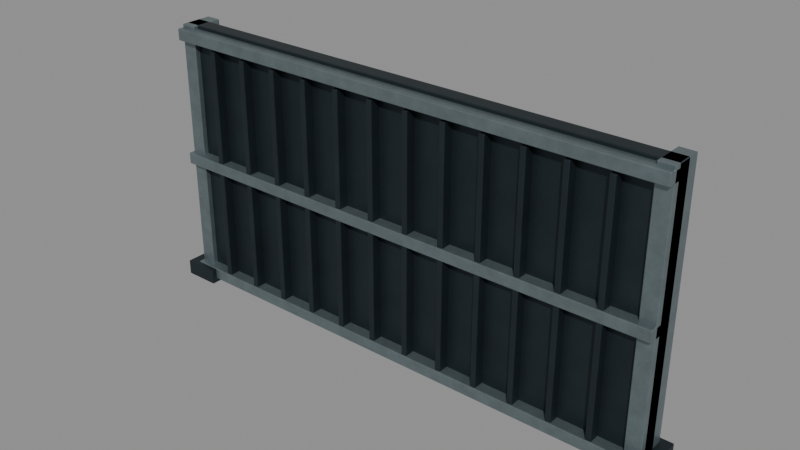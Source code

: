 # Source: B07_SOLID_SCREEN.blend  (saved by Blender 4.3.34; exported with 4.5.12 LTS)
import bpy
from mathutils import Matrix  # noqa: F401  (used for matrix-valued properties, if any)

bpy.ops.wm.read_factory_settings(use_empty=True)
scene = bpy.context.scene
scene.name = 'B07_SOLID_SCREEN'

# ---- collections
col_b07_solid_screen_asset = bpy.data.collections.new('B07_SOLID_SCREEN asset'); scene.collection.children.link(col_b07_solid_screen_asset)

# ---- materials (node trees are filled in below, after node groups)
mat_b07_concrete = bpy.data.materials.new('B07 concrete')
mat_b07_concrete.diffuse_color = (0.3813, 0.402, 0.3916, 1.0)
mat_b07_steel = bpy.data.materials.new('B07 steel')
mat_b07_steel.diffuse_color = (0.02956, 0.04374, 0.05127, 1.0)
mat_b07_zinc = bpy.data.materials.new('B07 zinc')
mat_b07_zinc.diffuse_color = (0.2086, 0.2623, 0.2789, 1.0)
mat_b07_red = bpy.data.materials.new('B07 red')
mat_b07_red.diffuse_color = (0.1812, 0.04374, 0.0319, 1.0)
mat_b07_yellow = bpy.data.materials.new('B07 yellow')
mat_b07_yellow.diffuse_color = (0.5972, 0.3864, 0.05781, 1.0)
mat_b07_wood = bpy.data.materials.new('B07 wood')
mat_b07_wood.diffuse_color = (0.1878, 0.1384, 0.09531, 1.0)
mat_b07_tarp = bpy.data.materials.new('B07 tarp')
mat_b07_tarp.diffuse_color = (0.1329, 0.1746, 0.1529, 1.0)
mat_b07_dark = bpy.data.materials.new('B07 dark')
mat_b07_dark.diffuse_color = (0.009721, 0.02029, 0.02624, 1.0)
mat_b07_ceramic = bpy.data.materials.new('B07 ceramic')
mat_b07_ceramic.diffuse_color = (0.5457, 0.5583, 0.4969, 1.0)
mat_b07_white = bpy.data.materials.new('B07 white')
mat_b07_white.diffuse_color = (0.6867, 0.6939, 0.6172, 1.0)
mat_b07_asphalt = bpy.data.materials.new('B07 asphalt')
mat_b07_asphalt.diffuse_color = (0.05448, 0.07036, 0.08022, 1.0)

# ---- material node trees
mat_b07_concrete.use_nodes = True; mat_b07_concrete.node_tree.nodes.clear()
_N = mat_b07_concrete.node_tree.nodes; _L = mat_b07_concrete.node_tree.links
n0 = _N.new('ShaderNodeBsdfPrincipled'); n0.name = 'Principled BSDF'; n0.location = (10, 300)
n0.inputs[1].default_value = 0.05
n0.inputs[2].default_value = 0.83
n1 = _N.new('ShaderNodeOutputMaterial'); n1.name = 'Material Output'; n1.location = (300, 300)
n2 = _N.new('ShaderNodeTexNoise'); n2.name = 'Noise Texture'; n2.location = (0, 0)
n2.inputs[2].default_value = 2.3
n2.inputs[3].default_value = 3.2
n2.inputs[4].default_value = 0.65
n3 = _N.new('ShaderNodeTexCoord'); n3.name = 'Texture Coordinate'; n3.location = (0, 0)
n4 = _N.new('ShaderNodeValToRGB'); n4.name = 'Color Ramp'; n4.location = (0, 0)
while len(n4.color_ramp.elements) > 1: n4.color_ramp.elements.remove(n4.color_ramp.elements[-1])
n4.color_ramp.elements[0].position = 0.2; n4.color_ramp.elements[0].color = (0.2974, 0.3135, 0.3054, 1.0)
_e = n4.color_ramp.elements.new(0.8); _e.color = (0.4195, 0.4422, 0.4307, 1.0)
n5 = _N.new('ShaderNodeTexNoise'); n5.name = 'Noise Texture.001'; n5.location = (0, 0)
n5.inputs[2].default_value = 110.0
n6 = _N.new('ShaderNodeBump'); n6.name = 'Bump'; n6.location = (0, 0)
n6.inputs[0].default_value = 0.22
n6.inputs[1].default_value = 0.018
n6.inputs[2].default_value = 1.0
_L.new(n0.outputs[0], n1.inputs[0])
_L.new(n3.outputs[3], n2.inputs[0])
_L.new(n2.outputs[0], n4.inputs[0])
_L.new(n4.outputs[0], n0.inputs[0])
_L.new(n3.outputs[3], n5.inputs[0])
_L.new(n5.outputs[0], n6.inputs[3])
_L.new(n6.outputs[0], n0.inputs[5])
n1.is_active_output = True
mat_b07_steel.use_nodes = True; mat_b07_steel.node_tree.nodes.clear()
_N = mat_b07_steel.node_tree.nodes; _L = mat_b07_steel.node_tree.links
n0 = _N.new('ShaderNodeBsdfPrincipled'); n0.name = 'Principled BSDF'; n0.location = (10, 300)
n0.inputs[1].default_value = 0.7
n0.inputs[2].default_value = 0.48
n1 = _N.new('ShaderNodeOutputMaterial'); n1.name = 'Material Output'; n1.location = (300, 300)
n2 = _N.new('ShaderNodeTexNoise'); n2.name = 'Noise Texture'; n2.location = (0, 0)
n2.inputs[2].default_value = 3.0
n2.inputs[3].default_value = 3.2
n2.inputs[4].default_value = 0.65
n3 = _N.new('ShaderNodeTexCoord'); n3.name = 'Texture Coordinate'; n3.location = (0, 0)
n4 = _N.new('ShaderNodeValToRGB'); n4.name = 'Color Ramp'; n4.location = (0, 0)
while len(n4.color_ramp.elements) > 1: n4.color_ramp.elements.remove(n4.color_ramp.elements[-1])
n4.color_ramp.elements[0].position = 0.2; n4.color_ramp.elements[0].color = (0.02305, 0.03411, 0.03999, 1.0)
_e = n4.color_ramp.elements.new(0.8); _e.color = (0.03251, 0.04811, 0.0564, 1.0)
n5 = _N.new('ShaderNodeTexNoise'); n5.name = 'Noise Texture.001'; n5.location = (0, 0)
n5.inputs[2].default_value = 110.0
n6 = _N.new('ShaderNodeBump'); n6.name = 'Bump'; n6.location = (0, 0)
n6.inputs[0].default_value = 0.22
n6.inputs[1].default_value = 0.006
n6.inputs[2].default_value = 1.0
_L.new(n0.outputs[0], n1.inputs[0])
_L.new(n3.outputs[3], n2.inputs[0])
_L.new(n2.outputs[0], n4.inputs[0])
_L.new(n4.outputs[0], n0.inputs[0])
_L.new(n3.outputs[3], n5.inputs[0])
_L.new(n5.outputs[0], n6.inputs[3])
_L.new(n6.outputs[0], n0.inputs[5])
n1.is_active_output = True
mat_b07_zinc.use_nodes = True; mat_b07_zinc.node_tree.nodes.clear()
_N = mat_b07_zinc.node_tree.nodes; _L = mat_b07_zinc.node_tree.links
n0 = _N.new('ShaderNodeBsdfPrincipled'); n0.name = 'Principled BSDF'; n0.location = (10, 300)
n0.inputs[1].default_value = 0.7
n0.inputs[2].default_value = 0.39
n1 = _N.new('ShaderNodeOutputMaterial'); n1.name = 'Material Output'; n1.location = (300, 300)
n2 = _N.new('ShaderNodeTexNoise'); n2.name = 'Noise Texture'; n2.location = (0, 0)
n2.inputs[2].default_value = 8.0
n2.inputs[3].default_value = 3.2
n2.inputs[4].default_value = 0.65
n3 = _N.new('ShaderNodeTexCoord'); n3.name = 'Texture Coordinate'; n3.location = (0, 0)
n4 = _N.new('ShaderNodeValToRGB'); n4.name = 'Color Ramp'; n4.location = (0, 0)
while len(n4.color_ramp.elements) > 1: n4.color_ramp.elements.remove(n4.color_ramp.elements[-1])
n4.color_ramp.elements[0].position = 0.2; n4.color_ramp.elements[0].color = (0.1627, 0.2046, 0.2175, 1.0)
_e = n4.color_ramp.elements.new(0.8); _e.color = (0.2295, 0.2885, 0.3068, 1.0)
n5 = _N.new('ShaderNodeTexNoise'); n5.name = 'Noise Texture.001'; n5.location = (0, 0)
n5.inputs[2].default_value = 110.0
n6 = _N.new('ShaderNodeBump'); n6.name = 'Bump'; n6.location = (0, 0)
n6.inputs[0].default_value = 0.22
n6.inputs[1].default_value = 0.006
n6.inputs[2].default_value = 1.0
_L.new(n0.outputs[0], n1.inputs[0])
_L.new(n3.outputs[3], n2.inputs[0])
_L.new(n2.outputs[0], n4.inputs[0])
_L.new(n4.outputs[0], n0.inputs[0])
_L.new(n3.outputs[3], n5.inputs[0])
_L.new(n5.outputs[0], n6.inputs[3])
_L.new(n6.outputs[0], n0.inputs[5])
n1.is_active_output = True
mat_b07_red.use_nodes = True; mat_b07_red.node_tree.nodes.clear()
_N = mat_b07_red.node_tree.nodes; _L = mat_b07_red.node_tree.links
n0 = _N.new('ShaderNodeBsdfPrincipled'); n0.name = 'Principled BSDF'; n0.location = (10, 300)
n0.inputs[0].default_value = (0.1812, 0.04374, 0.0319, 1.0)
n0.inputs[1].default_value = 0.05
n0.inputs[2].default_value = 0.64
n1 = _N.new('ShaderNodeOutputMaterial'); n1.name = 'Material Output'; n1.location = (300, 300)
_L.new(n0.outputs[0], n1.inputs[0])
n1.is_active_output = True
mat_b07_yellow.use_nodes = True; mat_b07_yellow.node_tree.nodes.clear()
_N = mat_b07_yellow.node_tree.nodes; _L = mat_b07_yellow.node_tree.links
n0 = _N.new('ShaderNodeBsdfPrincipled'); n0.name = 'Principled BSDF'; n0.location = (10, 300)
n0.inputs[0].default_value = (0.5972, 0.3864, 0.05781, 1.0)
n0.inputs[1].default_value = 0.05
n0.inputs[2].default_value = 0.64
n1 = _N.new('ShaderNodeOutputMaterial'); n1.name = 'Material Output'; n1.location = (300, 300)
_L.new(n0.outputs[0], n1.inputs[0])
n1.is_active_output = True
mat_b07_wood.use_nodes = True; mat_b07_wood.node_tree.nodes.clear()
_N = mat_b07_wood.node_tree.nodes; _L = mat_b07_wood.node_tree.links
n0 = _N.new('ShaderNodeBsdfPrincipled'); n0.name = 'Principled BSDF'; n0.location = (10, 300)
n0.inputs[1].default_value = 0.05
n0.inputs[2].default_value = 0.78
n1 = _N.new('ShaderNodeOutputMaterial'); n1.name = 'Material Output'; n1.location = (300, 300)
n2 = _N.new('ShaderNodeTexNoise'); n2.name = 'Noise Texture'; n2.location = (0, 0)
n2.inputs[3].default_value = 3.2
n2.inputs[4].default_value = 0.65
n3 = _N.new('ShaderNodeTexCoord'); n3.name = 'Texture Coordinate'; n3.location = (0, 0)
n4 = _N.new('ShaderNodeValToRGB'); n4.name = 'Color Ramp'; n4.location = (0, 0)
while len(n4.color_ramp.elements) > 1: n4.color_ramp.elements.remove(n4.color_ramp.elements[-1])
n4.color_ramp.elements[0].position = 0.2; n4.color_ramp.elements[0].color = (0.1465, 0.108, 0.07434, 1.0)
_e = n4.color_ramp.elements.new(0.8); _e.color = (0.2066, 0.1523, 0.1048, 1.0)
n5 = _N.new('ShaderNodeTexNoise'); n5.name = 'Noise Texture.001'; n5.location = (0, 0)
n5.inputs[2].default_value = 110.0
n6 = _N.new('ShaderNodeBump'); n6.name = 'Bump'; n6.location = (0, 0)
n6.inputs[0].default_value = 0.22
n6.inputs[1].default_value = 0.006
n6.inputs[2].default_value = 1.0
_L.new(n0.outputs[0], n1.inputs[0])
_L.new(n3.outputs[3], n2.inputs[0])
_L.new(n2.outputs[0], n4.inputs[0])
_L.new(n4.outputs[0], n0.inputs[0])
_L.new(n3.outputs[3], n5.inputs[0])
_L.new(n5.outputs[0], n6.inputs[3])
_L.new(n6.outputs[0], n0.inputs[5])
n1.is_active_output = True
mat_b07_tarp.use_nodes = True; mat_b07_tarp.node_tree.nodes.clear()
_N = mat_b07_tarp.node_tree.nodes; _L = mat_b07_tarp.node_tree.links
n0 = _N.new('ShaderNodeBsdfPrincipled'); n0.name = 'Principled BSDF'; n0.location = (10, 300)
n0.inputs[1].default_value = 0.05
n0.inputs[2].default_value = 0.87
n1 = _N.new('ShaderNodeOutputMaterial'); n1.name = 'Material Output'; n1.location = (300, 300)
n2 = _N.new('ShaderNodeTexNoise'); n2.name = 'Noise Texture'; n2.location = (0, 0)
n2.inputs[2].default_value = 9.0
n2.inputs[3].default_value = 3.2
n2.inputs[4].default_value = 0.65
n3 = _N.new('ShaderNodeTexCoord'); n3.name = 'Texture Coordinate'; n3.location = (0, 0)
n4 = _N.new('ShaderNodeValToRGB'); n4.name = 'Color Ramp'; n4.location = (0, 0)
while len(n4.color_ramp.elements) > 1: n4.color_ramp.elements.remove(n4.color_ramp.elements[-1])
n4.color_ramp.elements[0].position = 0.2; n4.color_ramp.elements[0].color = (0.1036, 0.1362, 0.1193, 1.0)
_e = n4.color_ramp.elements.new(0.8); _e.color = (0.1462, 0.1921, 0.1682, 1.0)
n5 = _N.new('ShaderNodeTexNoise'); n5.name = 'Noise Texture.001'; n5.location = (0, 0)
n5.inputs[2].default_value = 65.0
n6 = _N.new('ShaderNodeBump'); n6.name = 'Bump'; n6.location = (0, 0)
n6.inputs[0].default_value = 0.22
n6.inputs[1].default_value = 0.006
n6.inputs[2].default_value = 1.0
_L.new(n0.outputs[0], n1.inputs[0])
_L.new(n3.outputs[3], n2.inputs[0])
_L.new(n2.outputs[0], n4.inputs[0])
_L.new(n4.outputs[0], n0.inputs[0])
_L.new(n3.outputs[3], n5.inputs[0])
_L.new(n5.outputs[0], n6.inputs[3])
_L.new(n6.outputs[0], n0.inputs[5])
n1.is_active_output = True
mat_b07_dark.use_nodes = True; mat_b07_dark.node_tree.nodes.clear()
_N = mat_b07_dark.node_tree.nodes; _L = mat_b07_dark.node_tree.links
n0 = _N.new('ShaderNodeBsdfPrincipled'); n0.name = 'Principled BSDF'; n0.location = (10, 300)
n0.inputs[0].default_value = (0.009721, 0.02029, 0.02624, 1.0)
n0.inputs[1].default_value = 0.05
n0.inputs[2].default_value = 0.64
n1 = _N.new('ShaderNodeOutputMaterial'); n1.name = 'Material Output'; n1.location = (300, 300)
_L.new(n0.outputs[0], n1.inputs[0])
n1.is_active_output = True
mat_b07_ceramic.use_nodes = True; mat_b07_ceramic.node_tree.nodes.clear()
_N = mat_b07_ceramic.node_tree.nodes; _L = mat_b07_ceramic.node_tree.links
n0 = _N.new('ShaderNodeBsdfPrincipled'); n0.name = 'Principled BSDF'; n0.location = (10, 300)
n0.inputs[0].default_value = (0.5457, 0.5583, 0.4969, 1.0)
n0.inputs[1].default_value = 0.05
n0.inputs[2].default_value = 0.64
n1 = _N.new('ShaderNodeOutputMaterial'); n1.name = 'Material Output'; n1.location = (300, 300)
_L.new(n0.outputs[0], n1.inputs[0])
n1.is_active_output = True
mat_b07_white.use_nodes = True; mat_b07_white.node_tree.nodes.clear()
_N = mat_b07_white.node_tree.nodes; _L = mat_b07_white.node_tree.links
n0 = _N.new('ShaderNodeBsdfPrincipled'); n0.name = 'Principled BSDF'; n0.location = (10, 300)
n0.inputs[0].default_value = (0.6867, 0.6939, 0.6172, 1.0)
n0.inputs[1].default_value = 0.05
n0.inputs[2].default_value = 0.64
n1 = _N.new('ShaderNodeOutputMaterial'); n1.name = 'Material Output'; n1.location = (300, 300)
_L.new(n0.outputs[0], n1.inputs[0])
n1.is_active_output = True
mat_b07_asphalt.use_nodes = True; mat_b07_asphalt.node_tree.nodes.clear()
_N = mat_b07_asphalt.node_tree.nodes; _L = mat_b07_asphalt.node_tree.links
n0 = _N.new('ShaderNodeBsdfPrincipled'); n0.name = 'Principled BSDF'; n0.location = (10, 300)
n0.inputs[1].default_value = 0.05
n0.inputs[2].default_value = 0.91
n1 = _N.new('ShaderNodeOutputMaterial'); n1.name = 'Material Output'; n1.location = (300, 300)
n2 = _N.new('ShaderNodeTexNoise'); n2.name = 'Noise Texture'; n2.location = (0, 0)
n2.inputs[3].default_value = 3.2
n2.inputs[4].default_value = 0.65
n3 = _N.new('ShaderNodeTexCoord'); n3.name = 'Texture Coordinate'; n3.location = (0, 0)
n4 = _N.new('ShaderNodeValToRGB'); n4.name = 'Color Ramp'; n4.location = (0, 0)
while len(n4.color_ramp.elements) > 1: n4.color_ramp.elements.remove(n4.color_ramp.elements[-1])
n4.color_ramp.elements[0].position = 0.2; n4.color_ramp.elements[0].color = (0.04249, 0.05488, 0.06257, 1.0)
_e = n4.color_ramp.elements.new(0.8); _e.color = (0.05993, 0.0774, 0.08824, 1.0)
n5 = _N.new('ShaderNodeTexNoise'); n5.name = 'Noise Texture.001'; n5.location = (0, 0)
n5.inputs[2].default_value = 110.0
n6 = _N.new('ShaderNodeBump'); n6.name = 'Bump'; n6.location = (0, 0)
n6.inputs[0].default_value = 0.22
n6.inputs[1].default_value = 0.018
n6.inputs[2].default_value = 1.0
_L.new(n0.outputs[0], n1.inputs[0])
_L.new(n3.outputs[3], n2.inputs[0])
_L.new(n2.outputs[0], n4.inputs[0])
_L.new(n4.outputs[0], n0.inputs[0])
_L.new(n3.outputs[3], n5.inputs[0])
_L.new(n5.outputs[0], n6.inputs[3])
_L.new(n6.outputs[0], n0.inputs[5])
n1.is_active_output = True

# ---- meshes
me_b07_solid_screen = bpy.data.meshes.new('B07_SOLID_SCREEN')
me_b07_solid_screen.from_pydata([(-2.0, -0.06, 0.0), (2.0, -0.06, 0.0), (2.0, 0.06, 0.0), (-2.0, 0.06, 0.0), (-2.0, -0.06, 2.1), (2.0, -0.06, 2.1), (2.0, 0.06, 2.1), (-2.0, 0.06, 2.1), (-2.0, -0.1, 0.0), (-1.88, -0.1, 0.0), (-1.88, 0.15, 0.0), (-2.0, 0.15, 0.0), (-2.0, -0.1, 2.1), (-1.88, -0.1, 2.1), (-1.88, 0.15, 2.1), (-2.0, 0.15, 2.1), (-2.08, -0.19, 0.0), (-1.8, -0.19, 0.0), (-1.8, 0.19, 0.0), (-2.08, 0.19, 0.0), (-2.08, -0.19, 0.12), (-1.8, -0.19, 0.12), (-1.8, 0.19, 0.12), (-2.08, 0.19, 0.12), (1.88, -0.1, 0.0), (2.0, -0.1, 0.0), (2.0, 0.15, 0.0), (1.88, 0.15, 0.0), (1.88, -0.1, 2.1), (2.0, -0.1, 2.1), (2.0, 0.15, 2.1), (1.88, 0.15, 2.1), (1.8, -0.19, 0.0), (2.08, -0.19, 0.0), (2.08, 0.19, 0.0), (1.8, 0.19, 0.0), (1.8, -0.19, 0.12), (2.08, -0.19, 0.12), (2.08, 0.19, 0.12), (1.8, 0.19, 0.12), (-2.0, -0.15, 0.035), (2.0, -0.15, 0.035), (2.0, -0.03, 0.035), (-2.0, -0.03, 0.035), (-2.0, -0.15, 0.125), (2.0, -0.15, 0.125), (2.0, -0.03, 0.125), (-2.0, -0.03, 0.125), (-2.0, -0.15, 0.995), (2.0, -0.15, 0.995), (2.0, -0.03, 0.995), (-2.0, -0.03, 0.995), (-2.0, -0.15, 1.085), (2.0, -0.15, 1.085), (2.0, -0.03, 1.085), (-2.0, -0.03, 1.085), (-2.0, -0.15, 1.985), (2.0, -0.15, 1.985), (2.0, -0.03, 1.985), (-2.0, -0.03, 1.985), (-2.0, -0.15, 2.075), (2.0, -0.15, 2.075), (2.0, -0.03, 2.075), (-2.0, -0.03, 2.075), (-1.673, -0.14, 0.115), (-1.628, -0.14, 0.115), (-1.628, -0.04, 0.115), (-1.673, -0.04, 0.115), (-1.673, -0.14, 1.965), (-1.628, -0.14, 1.965), (-1.628, -0.04, 1.965), (-1.673, -0.04, 1.965), (-1.372, -0.14, 0.115), (-1.327, -0.14, 0.115), (-1.327, -0.04, 0.115), (-1.372, -0.04, 0.115), (-1.372, -0.14, 1.965), (-1.327, -0.14, 1.965), (-1.327, -0.04, 1.965), (-1.372, -0.04, 1.965), (-1.072, -0.14, 0.115), (-1.028, -0.14, 0.115), (-1.028, -0.04, 0.115), (-1.072, -0.04, 0.115), (-1.072, -0.14, 1.965), (-1.028, -0.14, 1.965), (-1.028, -0.04, 1.965), (-1.072, -0.04, 1.965), (-0.7725, -0.14, 0.115), (-0.7275, -0.14, 0.115), (-0.7275, -0.04, 0.115), (-0.7725, -0.04, 0.115), (-0.7725, -0.14, 1.965), (-0.7275, -0.14, 1.965), (-0.7275, -0.04, 1.965), (-0.7725, -0.04, 1.965), (-0.4725, -0.14, 0.115), (-0.4275, -0.14, 0.115), (-0.4275, -0.04, 0.115), (-0.4725, -0.04, 0.115), (-0.4725, -0.14, 1.965), (-0.4275, -0.14, 1.965), (-0.4275, -0.04, 1.965), (-0.4725, -0.04, 1.965), (-0.1725, -0.14, 0.115), (-0.1275, -0.14, 0.115), (-0.1275, -0.04, 0.115), (-0.1725, -0.04, 0.115), (-0.1725, -0.14, 1.965), (-0.1275, -0.14, 1.965), (-0.1275, -0.04, 1.965), (-0.1725, -0.04, 1.965), (0.1275, -0.14, 0.115), (0.1725, -0.14, 0.115), (0.1725, -0.04, 0.115), (0.1275, -0.04, 0.115), (0.1275, -0.14, 1.965), (0.1725, -0.14, 1.965), (0.1725, -0.04, 1.965), (0.1275, -0.04, 1.965), (0.4275, -0.14, 0.115), (0.4725, -0.14, 0.115), (0.4725, -0.04, 0.115), (0.4275, -0.04, 0.115), (0.4275, -0.14, 1.965), (0.4725, -0.14, 1.965), (0.4725, -0.04, 1.965), (0.4275, -0.04, 1.965), (0.7275, -0.14, 0.115), (0.7725, -0.14, 0.115), (0.7725, -0.04, 0.115), (0.7275, -0.04, 0.115), (0.7275, -0.14, 1.965), (0.7725, -0.14, 1.965), (0.7725, -0.04, 1.965), (0.7275, -0.04, 1.965), (1.028, -0.14, 0.115), (1.072, -0.14, 0.115), (1.072, -0.04, 0.115), (1.028, -0.04, 0.115), (1.028, -0.14, 1.965), (1.072, -0.14, 1.965), (1.072, -0.04, 1.965), (1.028, -0.04, 1.965), (1.327, -0.14, 0.115), (1.372, -0.14, 0.115), (1.372, -0.04, 0.115), (1.327, -0.04, 0.115), (1.327, -0.14, 1.965), (1.372, -0.14, 1.965), (1.372, -0.04, 1.965), (1.327, -0.04, 1.965), (1.628, -0.14, 0.115), (1.673, -0.14, 0.115), (1.673, -0.04, 0.115), (1.628, -0.04, 0.115), (1.628, -0.14, 1.965), (1.673, -0.14, 1.965), (1.673, -0.04, 1.965), (1.628, -0.04, 1.965)], [], [(0, 3, 2, 1), (4, 5, 6, 7), (0, 1, 5, 4), (1, 2, 6, 5), (2, 3, 7, 6), (3, 0, 4, 7), (8, 11, 10, 9), (12, 13, 14, 15), (8, 9, 13, 12), (9, 10, 14, 13), (10, 11, 15, 14), (11, 8, 12, 15), (16, 19, 18, 17), (20, 21, 22, 23), (16, 17, 21, 20), (17, 18, 22, 21), (18, 19, 23, 22), (19, 16, 20, 23), (24, 27, 26, 25), (28, 29, 30, 31), (24, 25, 29, 28), (25, 26, 30, 29), (26, 27, 31, 30), (27, 24, 28, 31), (32, 35, 34, 33), (36, 37, 38, 39), (32, 33, 37, 36), (33, 34, 38, 37), (34, 35, 39, 38), (35, 32, 36, 39), (40, 43, 42, 41), (44, 45, 46, 47), (40, 41, 45, 44), (41, 42, 46, 45), (42, 43, 47, 46), (43, 40, 44, 47), (48, 51, 50, 49), (52, 53, 54, 55), (48, 49, 53, 52), (49, 50, 54, 53), (50, 51, 55, 54), (51, 48, 52, 55), (56, 59, 58, 57), (60, 61, 62, 63), (56, 57, 61, 60), (57, 58, 62, 61), (58, 59, 63, 62), (59, 56, 60, 63), (64, 67, 66, 65), (68, 69, 70, 71), (64, 65, 69, 68), (65, 66, 70, 69), (66, 67, 71, 70), (67, 64, 68, 71), (72, 75, 74, 73), (76, 77, 78, 79), (72, 73, 77, 76), (73, 74, 78, 77), (74, 75, 79, 78), (75, 72, 76, 79), (80, 83, 82, 81), (84, 85, 86, 87), (80, 81, 85, 84), (81, 82, 86, 85), (82, 83, 87, 86), (83, 80, 84, 87), (88, 91, 90, 89), (92, 93, 94, 95), (88, 89, 93, 92), (89, 90, 94, 93), (90, 91, 95, 94), (91, 88, 92, 95), (96, 99, 98, 97), (100, 101, 102, 103), (96, 97, 101, 100), (97, 98, 102, 101), (98, 99, 103, 102), (99, 96, 100, 103), (104, 107, 106, 105), (108, 109, 110, 111), (104, 105, 109, 108), (105, 106, 110, 109), (106, 107, 111, 110), (107, 104, 108, 111), (112, 115, 114, 113), (116, 117, 118, 119), (112, 113, 117, 116), (113, 114, 118, 117), (114, 115, 119, 118), (115, 112, 116, 119), (120, 123, 122, 121), (124, 125, 126, 127), (120, 121, 125, 124), (121, 122, 126, 125), (122, 123, 127, 126), (123, 120, 124, 127), (128, 131, 130, 129), (132, 133, 134, 135), (128, 129, 133, 132), (129, 130, 134, 133), (130, 131, 135, 134), (131, 128, 132, 135), (136, 139, 138, 137), (140, 141, 142, 143), (136, 137, 141, 140), (137, 138, 142, 141), (138, 139, 143, 142), (139, 136, 140, 143), (144, 147, 146, 145), (148, 149, 150, 151), (144, 145, 149, 148), (145, 146, 150, 149), (146, 147, 151, 150), (147, 144, 148, 151), (152, 155, 154, 153), (156, 157, 158, 159), (152, 153, 157, 156), (153, 154, 158, 157), (154, 155, 159, 158), (155, 152, 156, 159)])
me_b07_solid_screen.polygons.foreach_set('material_index', [1, 1, 1, 1, 1, 1, 2, 2, 2, 2, 2, 2, 1, 1, 1, 1, 1, 1, 2, 2, 2, 2, 2, 2, 1, 1, 1, 1, 1, 1, 2, 2, 2, 2, 2, 2, 2, 2, 2, 2, 2, 2, 2, 2, 2, 2, 2, 2, 1, 1, 1, 1, 1, 1, 1, 1, 1, 1, 1, 1, 1, 1, 1, 1, 1, 1, 1, 1, 1, 1, 1, 1, 1, 1, 1, 1, 1, 1, 1, 1, 1, 1, 1, 1, 1, 1, 1, 1, 1, 1, 1, 1, 1, 1, 1, 1, 1, 1, 1, 1, 1, 1, 1, 1, 1, 1, 1, 1, 1, 1, 1, 1, 1, 1, 1, 1, 1, 1, 1, 1])
me_b07_solid_screen.materials.append(mat_b07_concrete)
me_b07_solid_screen.materials.append(mat_b07_steel)
me_b07_solid_screen.materials.append(mat_b07_zinc)
me_b07_solid_screen.materials.append(mat_b07_red)
me_b07_solid_screen.materials.append(mat_b07_yellow)
me_b07_solid_screen.materials.append(mat_b07_wood)
me_b07_solid_screen.materials.append(mat_b07_tarp)
me_b07_solid_screen.materials.append(mat_b07_dark)
me_b07_solid_screen.materials.append(mat_b07_ceramic)
me_b07_solid_screen.materials.append(mat_b07_white)
me_b07_solid_screen.materials.append(mat_b07_asphalt)
me_b07_solid_screen.update()

# ---- objects
ob_b07_solid_screen = bpy.data.objects.new('B07_SOLID_SCREEN', me_b07_solid_screen)

# ---- transforms, parenting, visibility, modifiers, constraints
ob_b07_solid_screen.location = (0.0, 0.0, 0.0)
_m = ob_b07_solid_screen.modifiers.new('Manufactured edge radius', 'BEVEL')
_m.width = 0.006
_m.width_pct = 0.006
_m.segments = 2
_m.angle_limit = 0.6981
_m = ob_b07_solid_screen.modifiers.new('Weighted metal / panel normals', 'WEIGHTED_NORMAL')
_m.weight = 40
_m.keep_sharp = True

# ---- collection membership
col_b07_solid_screen_asset.objects.link(ob_b07_solid_screen)

# ---- scene / render settings (as saved in the file)
scene.frame_start = 1; scene.frame_end = 250; scene.frame_set(1)
scene.render.engine = 'BLENDER_EEVEE_NEXT'
scene.render.image_settings.exr_codec = 'NONE'
scene.render.simplify_subdivision_render = 0
scene.render.simplify_child_particles_render = 0.0
scene.eevee.use_volume_custom_range = False
scene.eevee.use_fast_gi = False
scene.eevee.use_shadows = False
scene.view_settings.white_balance_temperature = 0.0
scene.view_settings.white_balance_tint = 0.0
scene.view_settings.white_balance_whitepoint = (2.97, 0.5193, -0.0414)
bpy.context.view_layer.update()

# ---- added for rendering (the .blend has no active camera and no usable light): camera, sun + grey world if the file has none
cam_auto = bpy.data.cameras.new('AutoCamera')
cam_auto.lens = 50.0
cam_auto.sensor_width = 36.0
cam_auto.clip_end = 1000.0
ob_auto_camera = bpy.data.objects.new('AutoCamera', cam_auto)
scene.collection.objects.link(ob_auto_camera)
ob_auto_camera.location = (4.32586, -5.19103, 4.51069)
ob_auto_camera.rotation_euler = (1.09748, -7.21219e-08, 0.694738)
scene.camera = ob_auto_camera
light_auto_sun = bpy.data.lights.new('AutoSun', 'SUN')
light_auto_sun.energy = 3.0
light_auto_sun.angle = 0.0523599
ob_auto_sun = bpy.data.objects.new('AutoSun', light_auto_sun)
scene.collection.objects.link(ob_auto_sun)
ob_auto_sun.rotation_euler = (0.872665, 0.174533, 0.523599)
if scene.world is None:
    world_auto = bpy.data.worlds.new('AutoWorld')
    world_auto.color = (0.3, 0.3, 0.3)
    scene.world = world_auto
bpy.context.view_layer.update()
